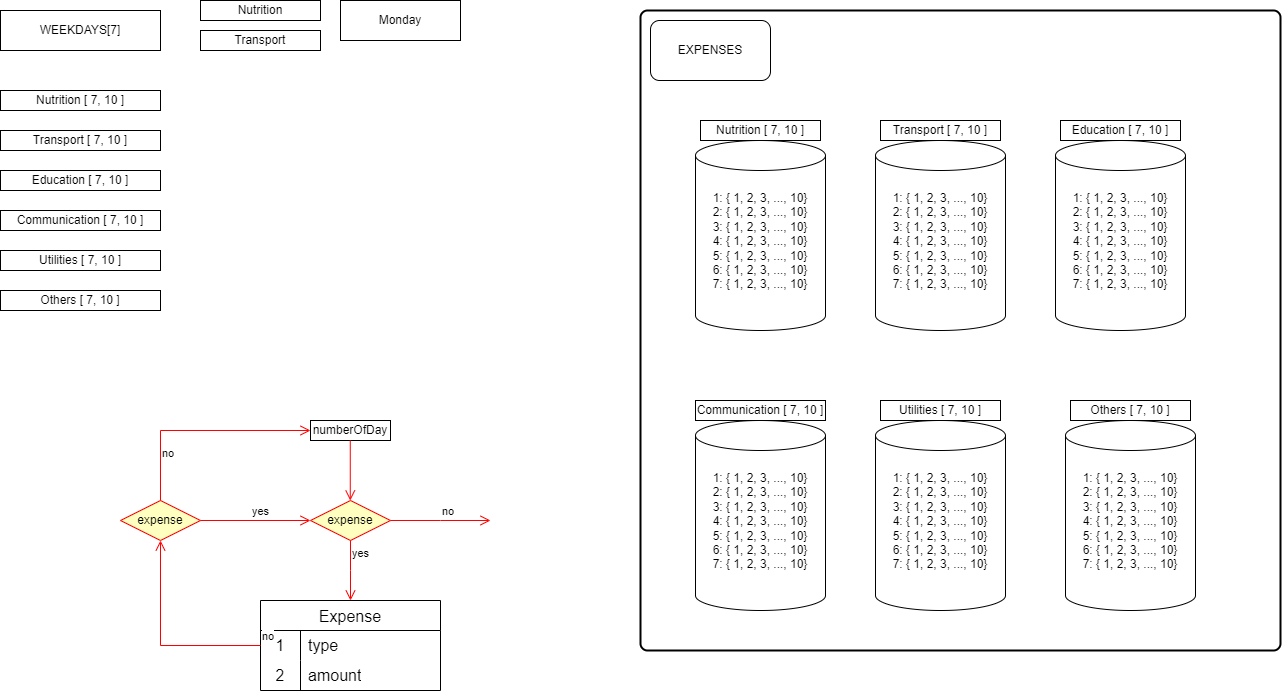

The diagram above was exported from draw.io. Its source (the exported page's mxGraphModel, read from the mxfile embedded in the PNG):
<mxGraphModel dx="1363" dy="624" grid="1" gridSize="10" guides="1" tooltips="1" connect="1" arrows="1" fold="1" page="1" pageScale="1" pageWidth="850" pageHeight="1100" math="0" shadow="0">
  <root>
    <mxCell id="0" />
    <mxCell id="1" parent="0" />
    <mxCell id="OfeORQMlpS4NQMZDvofr-7" value="Communication [ 7, 10 ]" style="rounded=0;whiteSpace=wrap;html=1;" vertex="1" parent="1">
      <mxGeometry x="240" y="280" width="160" height="20" as="geometry" />
    </mxCell>
    <mxCell id="OfeORQMlpS4NQMZDvofr-10" value="Nutrition [ 7, 10 ]" style="rounded=0;whiteSpace=wrap;html=1;" vertex="1" parent="1">
      <mxGeometry x="240" y="160" width="160" height="20" as="geometry" />
    </mxCell>
    <mxCell id="OfeORQMlpS4NQMZDvofr-11" value="Transport [ 7, 10 ]" style="rounded=0;whiteSpace=wrap;html=1;" vertex="1" parent="1">
      <mxGeometry x="240" y="200" width="160" height="20" as="geometry" />
    </mxCell>
    <mxCell id="OfeORQMlpS4NQMZDvofr-12" value="Education [ 7, 10 ]" style="rounded=0;whiteSpace=wrap;html=1;" vertex="1" parent="1">
      <mxGeometry x="240" y="240" width="160" height="20" as="geometry" />
    </mxCell>
    <mxCell id="OfeORQMlpS4NQMZDvofr-13" value="Utilities [ 7, 10 ]" style="rounded=0;whiteSpace=wrap;html=1;" vertex="1" parent="1">
      <mxGeometry x="240" y="320" width="160" height="20" as="geometry" />
    </mxCell>
    <mxCell id="OfeORQMlpS4NQMZDvofr-14" value="Others [ 7, 10 ]" style="rounded=0;whiteSpace=wrap;html=1;" vertex="1" parent="1">
      <mxGeometry x="240" y="360" width="160" height="20" as="geometry" />
    </mxCell>
    <mxCell id="OfeORQMlpS4NQMZDvofr-15" value="WEEKDAYS[7]" style="rounded=0;whiteSpace=wrap;html=1;" vertex="1" parent="1">
      <mxGeometry x="240" y="80" width="160" height="40" as="geometry" />
    </mxCell>
    <mxCell id="OfeORQMlpS4NQMZDvofr-16" value="Nutrition" style="rounded=0;whiteSpace=wrap;html=1;" vertex="1" parent="1">
      <mxGeometry x="440" y="70" width="120" height="20" as="geometry" />
    </mxCell>
    <mxCell id="OfeORQMlpS4NQMZDvofr-17" value="Monday" style="rounded=0;whiteSpace=wrap;html=1;" vertex="1" parent="1">
      <mxGeometry x="580" y="70" width="120" height="40" as="geometry" />
    </mxCell>
    <mxCell id="OfeORQMlpS4NQMZDvofr-18" value="Transport" style="rounded=0;whiteSpace=wrap;html=1;" vertex="1" parent="1">
      <mxGeometry x="440" y="100" width="120" height="20" as="geometry" />
    </mxCell>
    <mxCell id="OfeORQMlpS4NQMZDvofr-43" value="numberOfDay" style="rounded=0;whiteSpace=wrap;html=1;" vertex="1" parent="1">
      <mxGeometry x="550" y="490" width="80" height="20" as="geometry" />
    </mxCell>
    <mxCell id="OfeORQMlpS4NQMZDvofr-45" value="expense" style="rhombus;whiteSpace=wrap;html=1;fontColor=#000000;fillColor=#ffffc0;strokeColor=#ff0000;" vertex="1" parent="1">
      <mxGeometry x="550" y="570" width="80" height="40" as="geometry" />
    </mxCell>
    <mxCell id="OfeORQMlpS4NQMZDvofr-46" value="no" style="edgeStyle=orthogonalEdgeStyle;html=1;align=left;verticalAlign=bottom;endArrow=open;endSize=8;strokeColor=#ff0000;rounded=0;" edge="1" source="OfeORQMlpS4NQMZDvofr-45" parent="1">
      <mxGeometry x="-0.0056" relative="1" as="geometry">
        <mxPoint x="730" y="590" as="targetPoint" />
        <mxPoint as="offset" />
      </mxGeometry>
    </mxCell>
    <mxCell id="OfeORQMlpS4NQMZDvofr-47" value="yes" style="edgeStyle=orthogonalEdgeStyle;html=1;align=left;verticalAlign=top;endArrow=open;endSize=8;strokeColor=#ff0000;rounded=0;" edge="1" source="OfeORQMlpS4NQMZDvofr-45" parent="1">
      <mxGeometry x="-1" relative="1" as="geometry">
        <mxPoint x="590" y="670" as="targetPoint" />
      </mxGeometry>
    </mxCell>
    <mxCell id="OfeORQMlpS4NQMZDvofr-52" value="Expense" style="shape=table;startSize=30;container=1;collapsible=0;childLayout=tableLayout;fixedRows=1;rowLines=0;fontStyle=0;strokeColor=default;fontSize=16;" vertex="1" parent="1">
      <mxGeometry x="500" y="670" width="180" height="90" as="geometry" />
    </mxCell>
    <mxCell id="OfeORQMlpS4NQMZDvofr-53" value="" style="shape=tableRow;horizontal=0;startSize=0;swimlaneHead=0;swimlaneBody=0;top=0;left=0;bottom=0;right=0;collapsible=0;dropTarget=0;fillColor=none;points=[[0,0.5],[1,0.5]];portConstraint=eastwest;strokeColor=inherit;fontSize=16;" vertex="1" parent="OfeORQMlpS4NQMZDvofr-52">
      <mxGeometry y="30" width="180" height="30" as="geometry" />
    </mxCell>
    <mxCell id="OfeORQMlpS4NQMZDvofr-54" value="1" style="shape=partialRectangle;html=1;whiteSpace=wrap;connectable=0;fillColor=none;top=0;left=0;bottom=0;right=0;overflow=hidden;pointerEvents=1;strokeColor=inherit;fontSize=16;" vertex="1" parent="OfeORQMlpS4NQMZDvofr-53">
      <mxGeometry width="40" height="30" as="geometry">
        <mxRectangle width="40" height="30" as="alternateBounds" />
      </mxGeometry>
    </mxCell>
    <mxCell id="OfeORQMlpS4NQMZDvofr-55" value="type" style="shape=partialRectangle;html=1;whiteSpace=wrap;connectable=0;fillColor=none;top=0;left=0;bottom=0;right=0;align=left;spacingLeft=6;overflow=hidden;strokeColor=inherit;fontSize=16;" vertex="1" parent="OfeORQMlpS4NQMZDvofr-53">
      <mxGeometry x="40" width="140" height="30" as="geometry">
        <mxRectangle width="140" height="30" as="alternateBounds" />
      </mxGeometry>
    </mxCell>
    <mxCell id="OfeORQMlpS4NQMZDvofr-56" value="" style="shape=tableRow;horizontal=0;startSize=0;swimlaneHead=0;swimlaneBody=0;top=0;left=0;bottom=0;right=0;collapsible=0;dropTarget=0;fillColor=none;points=[[0,0.5],[1,0.5]];portConstraint=eastwest;strokeColor=inherit;fontSize=16;" vertex="1" parent="OfeORQMlpS4NQMZDvofr-52">
      <mxGeometry y="60" width="180" height="30" as="geometry" />
    </mxCell>
    <mxCell id="OfeORQMlpS4NQMZDvofr-57" value="2" style="shape=partialRectangle;html=1;whiteSpace=wrap;connectable=0;fillColor=none;top=0;left=0;bottom=0;right=0;overflow=hidden;strokeColor=inherit;fontSize=16;" vertex="1" parent="OfeORQMlpS4NQMZDvofr-56">
      <mxGeometry width="40" height="30" as="geometry">
        <mxRectangle width="40" height="30" as="alternateBounds" />
      </mxGeometry>
    </mxCell>
    <mxCell id="OfeORQMlpS4NQMZDvofr-58" value="amount" style="shape=partialRectangle;html=1;whiteSpace=wrap;connectable=0;fillColor=none;top=0;left=0;bottom=0;right=0;align=left;spacingLeft=6;overflow=hidden;strokeColor=inherit;fontSize=16;" vertex="1" parent="OfeORQMlpS4NQMZDvofr-56">
      <mxGeometry x="40" width="140" height="30" as="geometry">
        <mxRectangle width="140" height="30" as="alternateBounds" />
      </mxGeometry>
    </mxCell>
    <mxCell id="OfeORQMlpS4NQMZDvofr-69" value="" style="rounded=1;whiteSpace=wrap;html=1;absoluteArcSize=1;arcSize=14;strokeWidth=2;" vertex="1" parent="1">
      <mxGeometry x="880" y="80" width="640" height="640" as="geometry" />
    </mxCell>
    <mxCell id="OfeORQMlpS4NQMZDvofr-68" value="" style="group" vertex="1" connectable="0" parent="1">
      <mxGeometry x="920" y="190" width="530" height="490" as="geometry" />
    </mxCell>
    <mxCell id="OfeORQMlpS4NQMZDvofr-22" value="" style="group" vertex="1" connectable="0" parent="OfeORQMlpS4NQMZDvofr-68">
      <mxGeometry width="160" height="210" as="geometry" />
    </mxCell>
    <mxCell id="OfeORQMlpS4NQMZDvofr-20" value="1: { 1, 2, 3, ..., 10}&lt;div&gt;2: { 1, 2, 3, ..., 10}&lt;br&gt;&lt;/div&gt;&lt;div&gt;3: { 1, 2, 3, ..., 10}&lt;br&gt;&lt;/div&gt;&lt;div&gt;4: { 1, 2, 3, ..., 10}&lt;br&gt;&lt;/div&gt;&lt;div&gt;5: { 1, 2, 3, ..., 10}&lt;br&gt;&lt;/div&gt;&lt;div&gt;6: { 1, 2, 3, ..., 10}&lt;br&gt;&lt;/div&gt;&lt;div&gt;7: { 1, 2, 3, ..., 10}&lt;br&gt;&lt;/div&gt;&lt;div&gt;&lt;br&gt;&lt;/div&gt;" style="shape=cylinder3;whiteSpace=wrap;html=1;boundedLbl=1;backgroundOutline=1;size=15;movable=1;resizable=1;rotatable=1;deletable=1;editable=1;locked=0;connectable=1;" vertex="1" parent="OfeORQMlpS4NQMZDvofr-22">
      <mxGeometry x="15" y="20" width="130" height="190" as="geometry" />
    </mxCell>
    <mxCell id="OfeORQMlpS4NQMZDvofr-19" value="Nutrition [ 7, 10 ]" style="rounded=0;whiteSpace=wrap;html=1;" vertex="1" parent="OfeORQMlpS4NQMZDvofr-22">
      <mxGeometry x="20" width="120" height="20" as="geometry" />
    </mxCell>
    <mxCell id="OfeORQMlpS4NQMZDvofr-26" value="" style="group" vertex="1" connectable="0" parent="OfeORQMlpS4NQMZDvofr-68">
      <mxGeometry x="370" y="280" width="160" height="210" as="geometry" />
    </mxCell>
    <mxCell id="OfeORQMlpS4NQMZDvofr-27" value="1: { 1, 2, 3, ..., 10}&lt;div&gt;2: { 1, 2, 3, ..., 10}&lt;br&gt;&lt;/div&gt;&lt;div&gt;3: { 1, 2, 3, ..., 10}&lt;br&gt;&lt;/div&gt;&lt;div&gt;4: { 1, 2, 3, ..., 10}&lt;br&gt;&lt;/div&gt;&lt;div&gt;5: { 1, 2, 3, ..., 10}&lt;br&gt;&lt;/div&gt;&lt;div&gt;6: { 1, 2, 3, ..., 10}&lt;br&gt;&lt;/div&gt;&lt;div&gt;7: { 1, 2, 3, ..., 10}&lt;br&gt;&lt;/div&gt;&lt;div&gt;&lt;br&gt;&lt;/div&gt;" style="shape=cylinder3;whiteSpace=wrap;html=1;boundedLbl=1;backgroundOutline=1;size=15;movable=1;resizable=1;rotatable=1;deletable=1;editable=1;locked=0;connectable=1;" vertex="1" parent="OfeORQMlpS4NQMZDvofr-26">
      <mxGeometry x="15" y="20" width="130" height="190" as="geometry" />
    </mxCell>
    <mxCell id="OfeORQMlpS4NQMZDvofr-28" value="Others [ 7, 10 ]" style="rounded=0;whiteSpace=wrap;html=1;" vertex="1" parent="OfeORQMlpS4NQMZDvofr-26">
      <mxGeometry x="20" width="120" height="20" as="geometry" />
    </mxCell>
    <mxCell id="OfeORQMlpS4NQMZDvofr-29" value="" style="group" vertex="1" connectable="0" parent="OfeORQMlpS4NQMZDvofr-68">
      <mxGeometry x="360" width="160" height="210" as="geometry" />
    </mxCell>
    <mxCell id="OfeORQMlpS4NQMZDvofr-30" value="1: { 1, 2, 3, ..., 10}&lt;div&gt;2: { 1, 2, 3, ..., 10}&lt;br&gt;&lt;/div&gt;&lt;div&gt;3: { 1, 2, 3, ..., 10}&lt;br&gt;&lt;/div&gt;&lt;div&gt;4: { 1, 2, 3, ..., 10}&lt;br&gt;&lt;/div&gt;&lt;div&gt;5: { 1, 2, 3, ..., 10}&lt;br&gt;&lt;/div&gt;&lt;div&gt;6: { 1, 2, 3, ..., 10}&lt;br&gt;&lt;/div&gt;&lt;div&gt;7: { 1, 2, 3, ..., 10}&lt;br&gt;&lt;/div&gt;&lt;div&gt;&lt;br&gt;&lt;/div&gt;" style="shape=cylinder3;whiteSpace=wrap;html=1;boundedLbl=1;backgroundOutline=1;size=15;movable=1;resizable=1;rotatable=1;deletable=1;editable=1;locked=0;connectable=1;" vertex="1" parent="OfeORQMlpS4NQMZDvofr-29">
      <mxGeometry x="15" y="20" width="130" height="190" as="geometry" />
    </mxCell>
    <mxCell id="OfeORQMlpS4NQMZDvofr-31" value="Education [ 7, 10 ]" style="rounded=0;whiteSpace=wrap;html=1;" vertex="1" parent="OfeORQMlpS4NQMZDvofr-29">
      <mxGeometry x="20" width="120" height="20" as="geometry" />
    </mxCell>
    <mxCell id="OfeORQMlpS4NQMZDvofr-32" value="" style="group" vertex="1" connectable="0" parent="OfeORQMlpS4NQMZDvofr-68">
      <mxGeometry x="180" y="280" width="160" height="210" as="geometry" />
    </mxCell>
    <mxCell id="OfeORQMlpS4NQMZDvofr-33" value="1: { 1, 2, 3, ..., 10}&lt;div&gt;2: { 1, 2, 3, ..., 10}&lt;br&gt;&lt;/div&gt;&lt;div&gt;3: { 1, 2, 3, ..., 10}&lt;br&gt;&lt;/div&gt;&lt;div&gt;4: { 1, 2, 3, ..., 10}&lt;br&gt;&lt;/div&gt;&lt;div&gt;5: { 1, 2, 3, ..., 10}&lt;br&gt;&lt;/div&gt;&lt;div&gt;6: { 1, 2, 3, ..., 10}&lt;br&gt;&lt;/div&gt;&lt;div&gt;7: { 1, 2, 3, ..., 10}&lt;br&gt;&lt;/div&gt;&lt;div&gt;&lt;br&gt;&lt;/div&gt;" style="shape=cylinder3;whiteSpace=wrap;html=1;boundedLbl=1;backgroundOutline=1;size=15;movable=1;resizable=1;rotatable=1;deletable=1;editable=1;locked=0;connectable=1;" vertex="1" parent="OfeORQMlpS4NQMZDvofr-32">
      <mxGeometry x="15" y="20" width="130" height="190" as="geometry" />
    </mxCell>
    <mxCell id="OfeORQMlpS4NQMZDvofr-34" value="Utilities [ 7, 10 ]" style="rounded=0;whiteSpace=wrap;html=1;" vertex="1" parent="OfeORQMlpS4NQMZDvofr-32">
      <mxGeometry x="20" width="120" height="20" as="geometry" />
    </mxCell>
    <mxCell id="OfeORQMlpS4NQMZDvofr-35" value="" style="group" vertex="1" connectable="0" parent="OfeORQMlpS4NQMZDvofr-68">
      <mxGeometry y="280" width="160" height="210" as="geometry" />
    </mxCell>
    <mxCell id="OfeORQMlpS4NQMZDvofr-36" value="1: { 1, 2, 3, ..., 10}&lt;div&gt;2: { 1, 2, 3, ..., 10}&lt;br&gt;&lt;/div&gt;&lt;div&gt;3: { 1, 2, 3, ..., 10}&lt;br&gt;&lt;/div&gt;&lt;div&gt;4: { 1, 2, 3, ..., 10}&lt;br&gt;&lt;/div&gt;&lt;div&gt;5: { 1, 2, 3, ..., 10}&lt;br&gt;&lt;/div&gt;&lt;div&gt;6: { 1, 2, 3, ..., 10}&lt;br&gt;&lt;/div&gt;&lt;div&gt;7: { 1, 2, 3, ..., 10}&lt;br&gt;&lt;/div&gt;&lt;div&gt;&lt;br&gt;&lt;/div&gt;" style="shape=cylinder3;whiteSpace=wrap;html=1;boundedLbl=1;backgroundOutline=1;size=15;movable=1;resizable=1;rotatable=1;deletable=1;editable=1;locked=0;connectable=1;" vertex="1" parent="OfeORQMlpS4NQMZDvofr-35">
      <mxGeometry x="15" y="20" width="130" height="190" as="geometry" />
    </mxCell>
    <mxCell id="OfeORQMlpS4NQMZDvofr-37" value="Communication [ 7, 10 ]" style="rounded=0;whiteSpace=wrap;html=1;" vertex="1" parent="OfeORQMlpS4NQMZDvofr-35">
      <mxGeometry x="15" width="130" height="20" as="geometry" />
    </mxCell>
    <mxCell id="OfeORQMlpS4NQMZDvofr-38" value="" style="group" vertex="1" connectable="0" parent="OfeORQMlpS4NQMZDvofr-68">
      <mxGeometry x="180" width="160" height="210" as="geometry" />
    </mxCell>
    <mxCell id="OfeORQMlpS4NQMZDvofr-39" value="1: { 1, 2, 3, ..., 10}&lt;div&gt;2: { 1, 2, 3, ..., 10}&lt;br&gt;&lt;/div&gt;&lt;div&gt;3: { 1, 2, 3, ..., 10}&lt;br&gt;&lt;/div&gt;&lt;div&gt;4: { 1, 2, 3, ..., 10}&lt;br&gt;&lt;/div&gt;&lt;div&gt;5: { 1, 2, 3, ..., 10}&lt;br&gt;&lt;/div&gt;&lt;div&gt;6: { 1, 2, 3, ..., 10}&lt;br&gt;&lt;/div&gt;&lt;div&gt;7: { 1, 2, 3, ..., 10}&lt;br&gt;&lt;/div&gt;&lt;div&gt;&lt;br&gt;&lt;/div&gt;" style="shape=cylinder3;whiteSpace=wrap;html=1;boundedLbl=1;backgroundOutline=1;size=15;movable=1;resizable=1;rotatable=1;deletable=1;editable=1;locked=0;connectable=1;" vertex="1" parent="OfeORQMlpS4NQMZDvofr-38">
      <mxGeometry x="15" y="20" width="130" height="190" as="geometry" />
    </mxCell>
    <mxCell id="OfeORQMlpS4NQMZDvofr-40" value="Transport [ 7, 10 ]" style="rounded=0;whiteSpace=wrap;html=1;" vertex="1" parent="OfeORQMlpS4NQMZDvofr-38">
      <mxGeometry x="20" width="120" height="20" as="geometry" />
    </mxCell>
    <mxCell id="OfeORQMlpS4NQMZDvofr-71" value="EXPENSES" style="rounded=1;whiteSpace=wrap;html=1;" vertex="1" parent="1">
      <mxGeometry x="890" y="90" width="120" height="60" as="geometry" />
    </mxCell>
    <mxCell id="OfeORQMlpS4NQMZDvofr-75" value="expense" style="rhombus;whiteSpace=wrap;html=1;fontColor=#000000;fillColor=#ffffc0;strokeColor=#ff0000;" vertex="1" parent="1">
      <mxGeometry x="360" y="570" width="80" height="40" as="geometry" />
    </mxCell>
    <mxCell id="OfeORQMlpS4NQMZDvofr-76" value="yes" style="edgeStyle=orthogonalEdgeStyle;html=1;align=left;verticalAlign=bottom;endArrow=open;endSize=8;strokeColor=#ff0000;rounded=0;entryX=0;entryY=0.5;entryDx=0;entryDy=0;" edge="1" source="OfeORQMlpS4NQMZDvofr-75" parent="1" target="OfeORQMlpS4NQMZDvofr-45">
      <mxGeometry x="-0.0909" relative="1" as="geometry">
        <mxPoint x="540" y="590" as="targetPoint" />
        <mxPoint as="offset" />
      </mxGeometry>
    </mxCell>
    <mxCell id="OfeORQMlpS4NQMZDvofr-77" value="no" style="edgeStyle=orthogonalEdgeStyle;html=1;align=left;verticalAlign=top;endArrow=open;endSize=8;strokeColor=#ff0000;rounded=0;exitX=0.5;exitY=0;exitDx=0;exitDy=0;entryX=0;entryY=0.5;entryDx=0;entryDy=0;" edge="1" source="OfeORQMlpS4NQMZDvofr-75" parent="1" target="OfeORQMlpS4NQMZDvofr-43">
      <mxGeometry x="-0.4545" relative="1" as="geometry">
        <mxPoint x="490" y="510" as="targetPoint" />
        <mxPoint as="offset" />
      </mxGeometry>
    </mxCell>
    <mxCell id="OfeORQMlpS4NQMZDvofr-78" value="no" style="edgeStyle=orthogonalEdgeStyle;html=1;align=left;verticalAlign=bottom;endArrow=open;endSize=8;strokeColor=#ff0000;rounded=0;exitX=0;exitY=0.5;exitDx=0;exitDy=0;" edge="1" parent="1" source="OfeORQMlpS4NQMZDvofr-53" target="OfeORQMlpS4NQMZDvofr-75">
      <mxGeometry x="-1" relative="1" as="geometry">
        <mxPoint x="460" y="700" as="targetPoint" />
        <mxPoint x="360" y="700" as="sourcePoint" />
      </mxGeometry>
    </mxCell>
    <mxCell id="OfeORQMlpS4NQMZDvofr-80" value="" style="edgeStyle=orthogonalEdgeStyle;html=1;verticalAlign=bottom;endArrow=open;endSize=8;strokeColor=#ff0000;rounded=0;" edge="1" parent="1">
      <mxGeometry relative="1" as="geometry">
        <mxPoint x="589.77" y="570" as="targetPoint" />
        <mxPoint x="589.77" y="510" as="sourcePoint" />
      </mxGeometry>
    </mxCell>
  </root>
</mxGraphModel>